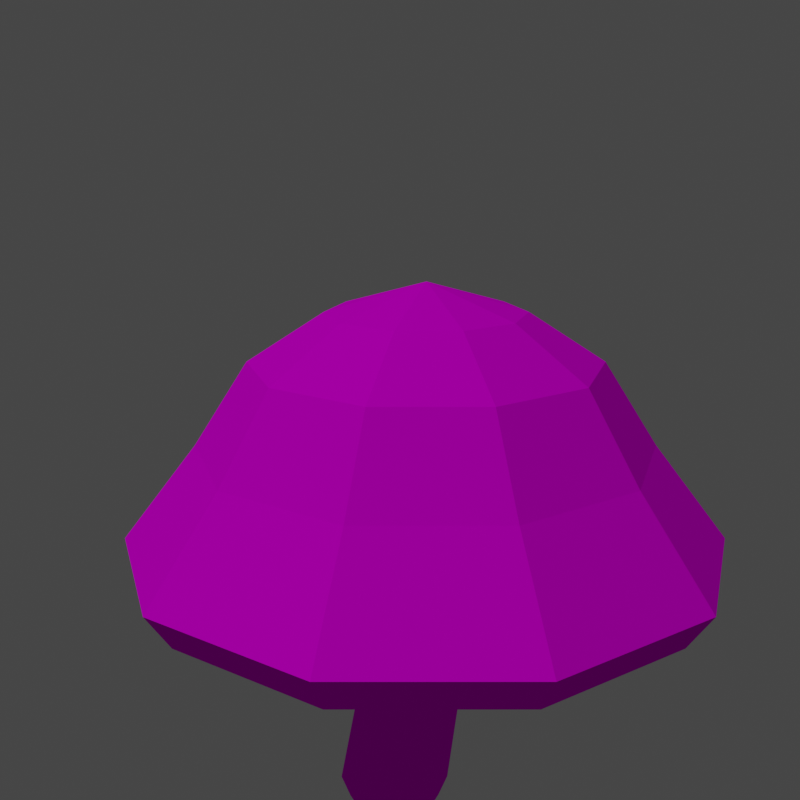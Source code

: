 # Source: quaternius_OGConvert.blend  (saved by Blender 2.92.15; exported with 4.5.12 LTS)
import bpy
from mathutils import Matrix  # noqa: F401  (used for matrix-valued properties, if any)

bpy.ops.wm.read_factory_settings(use_empty=True)
scene = bpy.context.scene
scene.name = 'Scene'

# ---- collections
col_collection = bpy.data.collections.new('Collection'); scene.collection.children.link(col_collection)

# ---- images (referenced by path relative to the original .blend; pixels are not part of the script)
import os
ASSET_DIR = os.environ.get("B2B_ASSET_DIR", "")  # directory of the original .blend (textures are referenced by path, not embedded)
HERE = os.path.dirname(os.path.abspath(__file__))  # packed textures are extracted next to this script under _unpacked/

def load_image(name, relpath, width, height, colorspace="sRGB"):
    """Load a texture the original file referenced (path relative to the .blend, or extracted next to this script)."""
    p = next((c for c in (os.path.join(HERE, relpath), os.path.join(ASSET_DIR, relpath)) if relpath and os.path.exists(c)), "")
    if p:
        img = bpy.data.images.load(p, check_existing=True)
        img.name = name
    else:  # same state as the original file: an image datablock whose file is absent (Cycles renders it pink)
        img = bpy.data.images.new(name, width, height)
        img.source = "FILE"
        img.filepath = "//" + (relpath or name)
    img.colorspace_settings.name = colorspace
    return img
img_mushroom_png_001 = load_image('Mushroom.png.001', 'Mushroom.png', 1024, 1024, 'sRGB')
img_bake = load_image('bake', 'Mushroom.png', 1024, 1024, 'sRGB')

# ---- materials (node trees are filled in below, after node groups)
mat_mushroom = bpy.data.materials.new('Mushroom')
mat_mushroom.alpha_threshold = 0.0
mat_mushroom.roughness = 0.5

# ---- material node trees
mat_mushroom.use_nodes = True; mat_mushroom.node_tree.nodes.clear()
_N = mat_mushroom.node_tree.nodes; _L = mat_mushroom.node_tree.links
n0 = _N.new('ShaderNodeOutputMaterial'); n0.name = 'Material Output'; n0.location = (300, 300)
n1 = _N.new('ShaderNodeBsdfDiffuse'); n1.name = 'Diffuse BSDF'; n1.location = (10, 300)
n2 = _N.new('ShaderNodeTexImage'); n2.name = 'Image Texture'; n2.location = (-180, 300)
n2.width = 140
n2.image = img_mushroom_png_001
n2.interpolation = 'Closest'
n3 = _N.new('ShaderNodeTexImage'); n3.name = 'Image Texture.001'; n3.location = (0, 0)
n3.image = img_bake
n3.interpolation = 'Closest'
_L.new(n1.outputs[0], n0.inputs[0])
_L.new(n2.outputs[0], n1.inputs[0])
n0.is_active_output = True

# ---- world
world_world = bpy.data.worlds.new('World'); scene.world = world_world
world_world.use_nodes = True; world_world.node_tree.nodes.clear()
_N = world_world.node_tree.nodes; _L = world_world.node_tree.links
n0 = _N.new('ShaderNodeOutputWorld'); n0.name = 'World Output'; n0.location = (300, 300)
n1 = _N.new('ShaderNodeBackground'); n1.name = 'Background'; n1.location = (10, 300)
n1.inputs[0].default_value = (0.05088, 0.05088, 0.05088, 1.0)
_L.new(n1.outputs[0], n0.inputs[0])
n0.is_active_output = True
world_world.color = (0.05088, 0.05088, 0.05088)
world_world.use_sun_shadow = False
world_world.sun_shadow_jitter_overblur = 0.0

# ---- cameras
cam_camera = bpy.data.cameras.new('Camera')

# ---- lights
light_sun = bpy.data.lights.new('Sun', 'SUN')
light_sun.transmission_factor = 0.0
light_sun.energy = 1.0
light_sun.shadow_soft_size = 0.125

# ---- meshes
me_cylinder = bpy.data.meshes.new('Cylinder')
me_cylinder.from_pydata([(0.0, 0.4601, 0.4525), (-1.354e-09, 0.5055, 0.5208), (0.2976, 0.3634, 0.4525), (0.3243, 0.4001, 0.5208), (0.4816, 0.1102, 0.4525), (0.5248, 0.1243, 0.5208), (0.4816, -0.2027, 0.4525), (0.5248, -0.2168, 0.5208), (0.2976, -0.4559, 0.4525), (0.3243, -0.4927, 0.5208), (-4.427e-08, -0.5526, 0.4525), (-4.959e-08, -0.598, 0.5208), (-0.2976, -0.4559, 0.4525), (-0.3243, -0.4927, 0.5208), (-0.4816, -0.2027, 0.4525), (-0.5248, -0.2168, 0.5208), (-0.4816, 0.1102, 0.4525), (-0.5248, 0.1243, 0.5208), (-0.2976, 0.3634, 0.4525), (-0.3243, 0.4001, 0.5208), (0.2435, 0.289, 0.7), (-6.095e-10, 0.3681, 0.7), (0.3941, 0.08178, 0.7), (0.3941, -0.1743, 0.7), (0.2435, -0.3815, 0.7), (-3.683e-08, -0.4606, 0.7), (-0.2435, -0.3815, 0.7), (-0.3941, -0.1743, 0.7), (-0.3941, 0.08178, 0.7), (-0.2435, 0.289, 0.7), (0.1861, 0.2099, 0.8536), (-1.613e-09, 0.2703, 0.8536), (0.3011, 0.05157, 0.8536), (0.3011, -0.1441, 0.8536), (0.1861, -0.3024, 0.8536), (-2.929e-08, -0.3628, 0.8536), (-0.1861, -0.3024, 0.8536), (-0.3011, -0.1441, 0.8536), (-0.3011, 0.05157, 0.8536), (-0.1861, 0.2099, 0.8536), (0.1051, 0.09835, 0.9427), (-2.018e-09, 0.1325, 0.9427), (0.17, 0.008976, 0.9427), (0.17, -0.1015, 0.9427), (0.1051, -0.1909, 0.9427), (-1.764e-08, -0.225, 0.9427), (-0.1051, -0.1909, 0.9427), (-0.17, -0.1015, 0.9427), (-0.17, 0.008976, 0.9427), (-0.1051, 0.09835, 0.9427), (8.299e-09, -0.04626, 0.996), (1.002e-08, 0.2989, 0.5108), (0.2029, 0.233, 0.5108), (0.3283, 0.06041, 0.5108), (0.3283, -0.1529, 0.5108), (0.2029, -0.3255, 0.5108), (-2.016e-08, -0.3914, 0.5108), (-0.2029, -0.3255, 0.5108), (-0.3283, -0.1529, 0.5108), (-0.3283, 0.06041, 0.5108), (-0.2029, 0.233, 0.5108), (8.045e-09, 0.175, 0.5497), (0.13, 0.1327, 0.5497), (0.2104, 0.02211, 0.5497), (0.2104, -0.1146, 0.5497), (0.13, -0.2252, 0.5497), (-1.13e-08, -0.2675, 0.5497), (-0.13, -0.2252, 0.5497), (-0.2104, -0.1146, 0.5497), (-0.2104, 0.02211, 0.5497), (-0.13, 0.1327, 0.5497), (5.983e-09, 0.04531, 0.5713), (0.05382, 0.02783, 0.5713), (0.08709, -0.01796, 0.5713), (0.08709, -0.07455, 0.5713), (0.05382, -0.1203, 0.5713), (-2.022e-09, -0.1378, 0.5713), (-0.05382, -0.1203, 0.5713), (-0.08709, -0.07455, 0.5713), (-0.08709, -0.01796, 0.5713), (-0.05382, 0.02783, 0.5713), (5.983e-09, 0.04214, 0.4085), (0.05382, 0.02525, 0.4039), (0.08709, -0.01894, 0.3919), (0.08709, -0.07357, 0.3772), (0.05382, -0.1178, 0.3652), (-2.022e-09, -0.1346, 0.3606), (-0.05382, -0.1178, 0.3652), (-0.08709, -0.07357, 0.3772), (-0.08709, -0.01894, 0.3919), (-0.05382, 0.02525, 0.4039), (9.14e-09, 0.1138, 0.02175), (0.06071, 0.09403, 0.02181), (0.09823, 0.04239, 0.02199), (0.09823, -0.02144, 0.0222), (0.06071, -0.07308, 0.02238), (1.11e-10, -0.09281, 0.02245), (-0.06071, -0.07308, 0.02238), (-0.09823, -0.02144, 0.0222), (-0.09823, 0.04239, 0.02199), (-0.06071, 0.09403, 0.02181), (8.971e-09, 0.09282, -0.01716), (0.04848, 0.07707, -0.0171), (0.07844, 0.03583, -0.01696), (0.07844, -0.01515, -0.01679), (0.04848, -0.05639, -0.01665), (1.76e-09, -0.07214, -0.0166), (-0.04848, -0.05639, -0.01665), (-0.07844, -0.01515, -0.01679), (-0.07844, 0.03583, -0.01696), (-0.04848, 0.07707, -0.0171)], [], [(1, 2, 0), (2, 5, 4), (4, 7, 6), (7, 8, 6), (8, 11, 10), (11, 12, 10), (13, 14, 12), (15, 16, 14), (19, 28, 29), (19, 0, 18), (17, 18, 16), (16, 58, 14), (23, 34, 24), (15, 28, 17), (15, 26, 27), (11, 26, 13), (9, 25, 11), (7, 24, 9), (3, 21, 20), (5, 23, 7), (5, 20, 22), (19, 21, 1), (30, 41, 40), (21, 30, 20), (27, 38, 28), (24, 35, 25), (20, 32, 22), (29, 38, 39), (25, 36, 26), (22, 33, 23), (29, 31, 21), (26, 37, 27), (37, 48, 38), (34, 45, 35), (32, 40, 42), (38, 49, 39), (35, 46, 36), (32, 43, 33), (39, 41, 31), (37, 46, 47), (33, 44, 34), (56, 65, 55), (12, 58, 57), (10, 57, 56), (10, 55, 8), (8, 54, 6), (2, 51, 0), (6, 53, 4), (4, 52, 2), (0, 60, 18), (16, 60, 59), (64, 73, 63), (53, 62, 52), (60, 69, 59), (56, 67, 66), (54, 63, 53), (51, 70, 60), (58, 67, 57), (54, 65, 64), (51, 62, 61), (58, 69, 68), (72, 81, 71), (70, 71, 80), (68, 77, 67), (64, 75, 74), (62, 71, 61), (68, 79, 78), (66, 75, 65), (63, 72, 62), (69, 80, 79), (66, 77, 76), (85, 96, 95), (78, 89, 88), (76, 85, 75), (73, 82, 72), (79, 90, 89), (76, 87, 86), (74, 83, 73), (80, 81, 90), (77, 88, 87), (75, 84, 74), (97, 108, 107), (82, 93, 92), (90, 99, 89), (87, 96, 86), (83, 94, 93), (81, 100, 90), (88, 97, 87), (84, 95, 94), (81, 92, 91), (89, 98, 88), (48, 47, 50), (45, 44, 50), (42, 40, 50), (49, 48, 50), (46, 45, 50), (43, 42, 50), (41, 49, 50), (47, 46, 50), (44, 43, 50), (40, 41, 50), (109, 110, 104), (95, 104, 94), (92, 101, 91), (99, 108, 98), (95, 106, 105), (93, 102, 92), (100, 109, 99), (97, 106, 96), (94, 103, 93), (91, 110, 100), (1, 3, 2), (2, 3, 5), (4, 5, 7), (7, 9, 8), (8, 9, 11), (11, 13, 12), (13, 15, 14), (15, 17, 16), (19, 17, 28), (19, 1, 0), (17, 19, 18), (16, 59, 58), (23, 33, 34), (15, 27, 28), (15, 13, 26), (11, 25, 26), (9, 24, 25), (7, 23, 24), (3, 1, 21), (5, 22, 23), (5, 3, 20), (19, 29, 21), (30, 31, 41), (21, 31, 30), (27, 37, 38), (24, 34, 35), (20, 30, 32), (29, 28, 38), (25, 35, 36), (22, 32, 33), (29, 39, 31), (26, 36, 37), (37, 47, 48), (34, 44, 45), (32, 30, 40), (38, 48, 49), (35, 45, 46), (32, 42, 43), (39, 49, 41), (37, 36, 46), (33, 43, 44), (56, 66, 65), (12, 14, 58), (10, 12, 57), (10, 56, 55), (8, 55, 54), (2, 52, 51), (6, 54, 53), (4, 53, 52), (0, 51, 60), (16, 18, 60), (64, 74, 73), (53, 63, 62), (60, 70, 69), (56, 57, 67), (54, 64, 63), (51, 61, 70), (58, 68, 67), (54, 55, 65), (51, 52, 62), (58, 59, 69), (72, 82, 81), (70, 61, 71), (68, 78, 77), (64, 65, 75), (62, 72, 71), (68, 69, 79), (66, 76, 75), (63, 73, 72), (69, 70, 80), (66, 67, 77), (85, 86, 96), (78, 79, 89), (76, 86, 85), (73, 83, 82), (79, 80, 90), (76, 77, 87), (74, 84, 83), (80, 71, 81), (77, 78, 88), (75, 85, 84), (97, 98, 108), (82, 83, 93), (90, 100, 99), (87, 97, 96), (83, 84, 94), (81, 91, 100), (88, 98, 97), (84, 85, 95), (81, 82, 92), (89, 99, 98), (110, 101, 102), (102, 103, 110), (103, 104, 110), (104, 105, 108), (105, 106, 108), (106, 107, 108), (108, 109, 104), (95, 105, 104), (92, 102, 101), (99, 109, 108), (95, 96, 106), (93, 103, 102), (100, 110, 109), (97, 107, 106), (94, 104, 103), (91, 101, 110)])
_uv = me_cylinder.uv_layers.new(name='UVMap')
_uv.uv.foreach_set('vector', [0.4704, 0.1375, 0.4172, 0.01571, 0.4534, 0.01571, 0.4172, 0.01571, 0.3276, 0.1375, 0.3224, 0.01571, 0.3224, 0.01571, 0.1999, 0.1375, 0.2052, 0.01571, 0.1999, 0.1375, 0.1103, 0.01571, 0.2052, 0.01571, 0.1103, 0.01571, 0.0571, 0.1375, 0.07412, 0.01571, 0.0571, 0.1375, 0.1103, 0.01571, 0.07412, 0.01571, 0.09657, 0.1375, 0.2052, 0.01571, 0.1103, 0.01571, 0.1999, 0.1375, 0.3224, 0.01571, 0.2052, 0.01571, 0.431, 0.1375, 0.3117, 0.4568, 0.3893, 0.4568, 0.431, 0.1375, 0.4534, 0.01571, 0.4172, 0.01571, 0.3276, 0.1375, 0.4172, 0.01571, 0.3224, 0.01571, 0.3224, 0.01571, 0.2238, 0.1197, 0.2052, 0.01571, 0.2158, 0.4568, 0.1678, 0.7306, 0.1382, 0.4568, 0.1999, 0.1375, 0.3117, 0.4568, 0.3276, 0.1375, 0.1999, 0.1375, 0.1382, 0.4568, 0.2158, 0.4568, 0.0571, 0.1375, 0.1382, 0.4568, 0.09657, 0.1375, 0.09657, 0.1375, 0.1086, 0.4568, 0.0571, 0.1375, 0.1999, 0.1375, 0.1382, 0.4568, 0.09657, 0.1375, 0.431, 0.1375, 0.419, 0.4568, 0.3893, 0.4568, 0.3276, 0.1375, 0.2158, 0.4568, 0.1999, 0.1375, 0.3276, 0.1375, 0.3893, 0.4568, 0.3117, 0.4568, 0.431, 0.1375, 0.419, 0.4568, 0.4704, 0.1375, 0.3597, 0.7306, 0.3307, 0.8894, 0.3179, 0.8894, 0.419, 0.4568, 0.3597, 0.7306, 0.3893, 0.4568, 0.2158, 0.4568, 0.3004, 0.7306, 0.3117, 0.4568, 0.1382, 0.4568, 0.1452, 0.7306, 0.1086, 0.4568, 0.3893, 0.4568, 0.3004, 0.7306, 0.3117, 0.4568, 0.3893, 0.4568, 0.3004, 0.7306, 0.3597, 0.7306, 0.1086, 0.4568, 0.1678, 0.7306, 0.1382, 0.4568, 0.3117, 0.4568, 0.2271, 0.7306, 0.2158, 0.4568, 0.3893, 0.4568, 0.3823, 0.7306, 0.419, 0.4568, 0.1382, 0.4568, 0.2271, 0.7306, 0.2158, 0.4568, 0.2271, 0.7306, 0.2845, 0.8894, 0.3004, 0.7306, 0.1678, 0.7306, 0.1968, 0.8894, 0.1452, 0.7306, 0.3004, 0.7306, 0.3179, 0.8894, 0.2845, 0.8894, 0.3004, 0.7306, 0.3179, 0.8894, 0.3597, 0.7306, 0.1452, 0.7306, 0.2096, 0.8894, 0.1678, 0.7306, 0.3004, 0.7306, 0.2431, 0.8894, 0.2271, 0.7306, 0.3597, 0.7306, 0.3307, 0.8894, 0.3823, 0.7306, 0.2271, 0.7306, 0.2096, 0.8894, 0.2431, 0.8894, 0.2271, 0.7306, 0.2096, 0.8894, 0.1678, 0.7306, 0.1345, 0.1197, 0.1967, 0.1891, 0.1592, 0.1197, 0.1103, 0.01571, 0.2238, 0.1197, 0.1592, 0.1197, 0.07412, 0.01571, 0.1592, 0.1197, 0.1345, 0.1197, 0.07412, 0.01571, 0.1592, 0.1197, 0.1103, 0.01571, 0.1103, 0.01571, 0.2238, 0.1197, 0.2052, 0.01571, 0.4172, 0.01571, 0.3931, 0.1197, 0.4534, 0.01571, 0.2052, 0.01571, 0.3037, 0.1197, 0.3224, 0.01571, 0.3224, 0.01571, 0.3684, 0.1197, 0.4172, 0.01571, 0.4534, 0.01571, 0.3684, 0.1197, 0.4172, 0.01571, 0.3224, 0.01571, 0.3684, 0.1197, 0.3037, 0.1197, 0.2382, 0.1891, 0.2744, 0.2275, 0.2894, 0.1891, 0.3037, 0.1197, 0.3308, 0.1891, 0.3684, 0.1197, 0.3684, 0.1197, 0.2894, 0.1891, 0.3037, 0.1197, 0.1345, 0.1197, 0.1967, 0.1891, 0.1809, 0.1891, 0.2238, 0.1197, 0.2894, 0.1891, 0.3037, 0.1197, 0.3931, 0.1197, 0.3308, 0.1891, 0.3684, 0.1197, 0.2238, 0.1197, 0.1967, 0.1891, 0.1592, 0.1197, 0.2238, 0.1197, 0.1967, 0.1891, 0.2382, 0.1891, 0.3931, 0.1197, 0.3308, 0.1891, 0.3466, 0.1891, 0.2238, 0.1197, 0.2894, 0.1891, 0.2382, 0.1891, 0.824, 0.9791, 0.8449, 0.714, 0.8496, 0.9791, 0.3308, 0.1891, 0.2981, 0.2275, 0.2915, 0.2275, 0.2382, 0.1891, 0.236, 0.2275, 0.1967, 0.1891, 0.2382, 0.1891, 0.236, 0.2275, 0.2532, 0.2275, 0.3308, 0.1891, 0.2981, 0.2275, 0.3466, 0.1891, 0.2382, 0.1891, 0.2744, 0.2275, 0.2532, 0.2275, 0.1809, 0.1891, 0.236, 0.2275, 0.1967, 0.1891, 0.2894, 0.1891, 0.2915, 0.2275, 0.3308, 0.1891, 0.2894, 0.1891, 0.2915, 0.2275, 0.2744, 0.2275, 0.1809, 0.1891, 0.236, 0.2275, 0.2295, 0.2275, 0.6112, 0.6435, 0.6477, 0.0854, 0.6766, 0.08529, 0.6744, 0.9791, 0.7557, 0.687, 0.6758, 0.663, 0.5819, 0.9791, 0.6112, 0.6435, 0.6075, 0.9791, 0.7571, 0.9791, 0.8203, 0.7065, 0.824, 0.9791, 0.7571, 0.9791, 0.8203, 0.7065, 0.7557, 0.687, 0.5819, 0.9791, 0.6112, 0.6435, 0.5866, 0.6361, 0.6744, 0.9791, 0.7557, 0.687, 0.7571, 0.9791, 0.824, 0.9791, 0.8449, 0.714, 0.8203, 0.7065, 0.6075, 0.9791, 0.6758, 0.663, 0.6112, 0.6435, 0.6075, 0.9791, 0.6758, 0.663, 0.6744, 0.9791, 0.6766, 0.08529, 0.7612, 0.02151, 0.701, 0.02174, 0.8203, 0.7065, 0.8453, 0.08466, 0.9208, 0.08437, 0.8203, 0.7065, 0.8453, 0.08466, 0.7557, 0.687, 0.6112, 0.6435, 0.6477, 0.0854, 0.5866, 0.6361, 0.7557, 0.687, 0.752, 0.08501, 0.8453, 0.08466, 0.8449, 0.714, 0.9208, 0.08437, 0.8203, 0.7065, 0.6758, 0.663, 0.6766, 0.08529, 0.6112, 0.6435, 0.6758, 0.663, 0.6766, 0.08529, 0.752, 0.08501, 0.8449, 0.714, 0.9208, 0.08437, 0.9496, 0.08426, 0.7557, 0.687, 0.752, 0.08501, 0.6758, 0.663, 0.2845, 0.8894, 0.2431, 0.8894, 0.2638, 0.9843, 0.1968, 0.8894, 0.2096, 0.8894, 0.2638, 0.9843, 0.2845, 0.8894, 0.3179, 0.8894, 0.2638, 0.9843, 0.3179, 0.8894, 0.2845, 0.8894, 0.2638, 0.9843, 0.2096, 0.8894, 0.1968, 0.8894, 0.2638, 0.9843, 0.2431, 0.8894, 0.2845, 0.8894, 0.2638, 0.9843, 0.3307, 0.8894, 0.3179, 0.8894, 0.2638, 0.9843, 0.2431, 0.8894, 0.2096, 0.8894, 0.2638, 0.9843, 0.2096, 0.8894, 0.2431, 0.8894, 0.2638, 0.9843, 0.3179, 0.8894, 0.3307, 0.8894, 0.2638, 0.9843, 0.8357, 0.02123, 0.896, 0.021, 0.7612, 0.02151, 0.6766, 0.08529, 0.7612, 0.02151, 0.752, 0.08501, 0.9208, 0.08437, 0.919, 0.02092, 0.9496, 0.08426, 0.8453, 0.08466, 0.7612, 0.02151, 0.752, 0.08501, 0.6766, 0.08529, 0.6779, 0.02182, 0.701, 0.02174, 0.8453, 0.08466, 0.896, 0.021, 0.9208, 0.08437, 0.9208, 0.08437, 0.8357, 0.02123, 0.8453, 0.08466, 0.6766, 0.08529, 0.6779, 0.02182, 0.6477, 0.0854, 0.752, 0.08501, 0.8357, 0.02123, 0.8453, 0.08466, 0.9496, 0.08426, 0.896, 0.021, 0.9208, 0.08437, 0.4704, 0.1375, 0.431, 0.1375, 0.4172, 0.01571, 0.4172, 0.01571, 0.431, 0.1375, 0.3276, 0.1375, 0.3224, 0.01571, 0.3276, 0.1375, 0.1999, 0.1375, 0.1999, 0.1375, 0.09657, 0.1375, 0.1103, 0.01571, 0.1103, 0.01571, 0.09657, 0.1375, 0.0571, 0.1375, 0.0571, 0.1375, 0.09657, 0.1375, 0.1103, 0.01571, 0.09657, 0.1375, 0.1999, 0.1375, 0.2052, 0.01571, 0.1999, 0.1375, 0.3276, 0.1375, 0.3224, 0.01571, 0.431, 0.1375, 0.3276, 0.1375, 0.3117, 0.4568, 0.431, 0.1375, 0.4704, 0.1375, 0.4534, 0.01571, 0.3276, 0.1375, 0.431, 0.1375, 0.4172, 0.01571, 0.3224, 0.01571, 0.3037, 0.1197, 0.2238, 0.1197, 0.2158, 0.4568, 0.2271, 0.7306, 0.1678, 0.7306, 0.1999, 0.1375, 0.2158, 0.4568, 0.3117, 0.4568, 0.1999, 0.1375, 0.09657, 0.1375, 0.1382, 0.4568, 0.0571, 0.1375, 0.1086, 0.4568, 0.1382, 0.4568, 0.09657, 0.1375, 0.1382, 0.4568, 0.1086, 0.4568, 0.1999, 0.1375, 0.2158, 0.4568, 0.1382, 0.4568, 0.431, 0.1375, 0.4704, 0.1375, 0.419, 0.4568, 0.3276, 0.1375, 0.3117, 0.4568, 0.2158, 0.4568, 0.3276, 0.1375, 0.431, 0.1375, 0.3893, 0.4568, 0.431, 0.1375, 0.3893, 0.4568, 0.419, 0.4568, 0.3597, 0.7306, 0.3823, 0.7306, 0.3307, 0.8894, 0.419, 0.4568, 0.3823, 0.7306, 0.3597, 0.7306, 0.2158, 0.4568, 0.2271, 0.7306, 0.3004, 0.7306, 0.1382, 0.4568, 0.1678, 0.7306, 0.1452, 0.7306, 0.3893, 0.4568, 0.3597, 0.7306, 0.3004, 0.7306, 0.3893, 0.4568, 0.3117, 0.4568, 0.3004, 0.7306, 0.1086, 0.4568, 0.1452, 0.7306, 0.1678, 0.7306, 0.3117, 0.4568, 0.3004, 0.7306, 0.2271, 0.7306, 0.3893, 0.4568, 0.3597, 0.7306, 0.3823, 0.7306, 0.1382, 0.4568, 0.1678, 0.7306, 0.2271, 0.7306, 0.2271, 0.7306, 0.2431, 0.8894, 0.2845, 0.8894, 0.1678, 0.7306, 0.2096, 0.8894, 0.1968, 0.8894, 0.3004, 0.7306, 0.3597, 0.7306, 0.3179, 0.8894, 0.3004, 0.7306, 0.2845, 0.8894, 0.3179, 0.8894, 0.1452, 0.7306, 0.1968, 0.8894, 0.2096, 0.8894, 0.3004, 0.7306, 0.2845, 0.8894, 0.2431, 0.8894, 0.3597, 0.7306, 0.3179, 0.8894, 0.3307, 0.8894, 0.2271, 0.7306, 0.1678, 0.7306, 0.2096, 0.8894, 0.2271, 0.7306, 0.2431, 0.8894, 0.2096, 0.8894, 0.1345, 0.1197, 0.1809, 0.1891, 0.1967, 0.1891, 0.1103, 0.01571, 0.2052, 0.01571, 0.2238, 0.1197, 0.07412, 0.01571, 0.1103, 0.01571, 0.1592, 0.1197, 0.07412, 0.01571, 0.1345, 0.1197, 0.1592, 0.1197, 0.1103, 0.01571, 0.1592, 0.1197, 0.2238, 0.1197, 0.4172, 0.01571, 0.3684, 0.1197, 0.3931, 0.1197, 0.2052, 0.01571, 0.2238, 0.1197, 0.3037, 0.1197, 0.3224, 0.01571, 0.3037, 0.1197, 0.3684, 0.1197, 0.4534, 0.01571, 0.3931, 0.1197, 0.3684, 0.1197, 0.3224, 0.01571, 0.4172, 0.01571, 0.3684, 0.1197, 0.2382, 0.1891, 0.2532, 0.2275, 0.2744, 0.2275, 0.3037, 0.1197, 0.2894, 0.1891, 0.3308, 0.1891, 0.3684, 0.1197, 0.3308, 0.1891, 0.2894, 0.1891, 0.1345, 0.1197, 0.1592, 0.1197, 0.1967, 0.1891, 0.2238, 0.1197, 0.2382, 0.1891, 0.2894, 0.1891, 0.3931, 0.1197, 0.3466, 0.1891, 0.3308, 0.1891, 0.2238, 0.1197, 0.2382, 0.1891, 0.1967, 0.1891, 0.2238, 0.1197, 0.1592, 0.1197, 0.1967, 0.1891, 0.3931, 0.1197, 0.3684, 0.1197, 0.3308, 0.1891, 0.2238, 0.1197, 0.3037, 0.1197, 0.2894, 0.1891, 0.824, 0.9791, 0.8203, 0.7065, 0.8449, 0.714, 0.3308, 0.1891, 0.3466, 0.1891, 0.2981, 0.2275, 0.2382, 0.1891, 0.2532, 0.2275, 0.236, 0.2275, 0.2382, 0.1891, 0.1967, 0.1891, 0.236, 0.2275, 0.3308, 0.1891, 0.2915, 0.2275, 0.2981, 0.2275, 0.2382, 0.1891, 0.2894, 0.1891, 0.2744, 0.2275, 0.1809, 0.1891, 0.2295, 0.2275, 0.236, 0.2275, 0.2894, 0.1891, 0.2744, 0.2275, 0.2915, 0.2275, 0.2894, 0.1891, 0.3308, 0.1891, 0.2915, 0.2275, 0.1809, 0.1891, 0.1967, 0.1891, 0.236, 0.2275, 0.6112, 0.6435, 0.5866, 0.6361, 0.6477, 0.0854, 0.6744, 0.9791, 0.7571, 0.9791, 0.7557, 0.687, 0.5819, 0.9791, 0.5866, 0.6361, 0.6112, 0.6435, 0.7571, 0.9791, 0.7557, 0.687, 0.8203, 0.7065, 0.7571, 0.9791, 0.824, 0.9791, 0.8203, 0.7065, 0.5819, 0.9791, 0.6075, 0.9791, 0.6112, 0.6435, 0.6744, 0.9791, 0.6758, 0.663, 0.7557, 0.687, 0.824, 0.9791, 0.8496, 0.9791, 0.8449, 0.714, 0.6075, 0.9791, 0.6744, 0.9791, 0.6758, 0.663, 0.6075, 0.9791, 0.6112, 0.6435, 0.6758, 0.663, 0.6766, 0.08529, 0.752, 0.08501, 0.7612, 0.02151, 0.8203, 0.7065, 0.7557, 0.687, 0.8453, 0.08466, 0.8203, 0.7065, 0.9208, 0.08437, 0.8453, 0.08466, 0.6112, 0.6435, 0.6766, 0.08529, 0.6477, 0.0854, 0.7557, 0.687, 0.6758, 0.663, 0.752, 0.08501, 0.8449, 0.714, 0.9496, 0.08426, 0.9208, 0.08437, 0.6758, 0.663, 0.752, 0.08501, 0.6766, 0.08529, 0.6758, 0.663, 0.6112, 0.6435, 0.6766, 0.08529, 0.8449, 0.714, 0.8203, 0.7065, 0.9208, 0.08437, 0.7557, 0.687, 0.8453, 0.08466, 0.752, 0.08501, 0.896, 0.021, 0.919, 0.02092, 0.896, 0.021, 0.896, 0.021, 0.8357, 0.02123, 0.896, 0.021, 0.8357, 0.02123, 0.7612, 0.02151, 0.896, 0.021, 0.7612, 0.02151, 0.701, 0.02174, 0.7612, 0.02151, 0.701, 0.02174, 0.6779, 0.02182, 0.7612, 0.02151, 0.6779, 0.02182, 0.701, 0.02174, 0.7612, 0.02151, 0.7612, 0.02151, 0.8357, 0.02123, 0.7612, 0.02151, 0.6766, 0.08529, 0.701, 0.02174, 0.7612, 0.02151, 0.9208, 0.08437, 0.896, 0.021, 0.919, 0.02092, 0.8453, 0.08466, 0.8357, 0.02123, 0.7612, 0.02151, 0.6766, 0.08529, 0.6477, 0.0854, 0.6779, 0.02182, 0.8453, 0.08466, 0.8357, 0.02123, 0.896, 0.021, 0.9208, 0.08437, 0.896, 0.021, 0.8357, 0.02123, 0.6766, 0.08529, 0.701, 0.02174, 0.6779, 0.02182, 0.752, 0.08501, 0.7612, 0.02151, 0.8357, 0.02123, 0.9496, 0.08426, 0.919, 0.02092, 0.896, 0.021])
_uv.active_render = True
_uv = me_cylinder.uv_layers.new(name='BakedUV')
_uv.uv.foreach_set('vector', [0.8041, 0.3021, 0.8693, 0.1459, 0.8453, 0.3013, 0.8693, 0.1459, 0.8986, 0.002951, 0.932, 0.02679, 0.4056, 0.9275, 0.3265, 0.8074, 0.3668, 0.8004, 0.3265, 0.8074, 0.3668, 0.643, 0.3668, 0.8004, 0.3668, 0.643, 0.3687, 0.4971, 0.4056, 0.5156, 0.6129, 0.9563, 0.611, 0.8104, 0.6498, 0.9378, 0.5707, 0.8174, 0.611, 0.6531, 0.611, 0.8104, 0.5707, 0.646, 0.6498, 0.526, 0.611, 0.6531, 0.4219, 0.2535, 0.5875, 0.1673, 0.531, 0.283, 0.8302, 0.4466, 0.8453, 0.3013, 0.8693, 0.4339, 0.8986, 0.5108, 0.8693, 0.4339, 0.932, 0.4928, 0.4204, 0.7922, 0.5058, 0.8537, 0.4592, 0.9193, 0.109, 0.2503, 0.2397, 0.2951, 0.1853, 0.354, 0.6172, 0.003737, 0.5875, 0.1673, 0.497, 0.09945, 0.6172, 0.003737, 0.7674, 0.09488, 0.6778, 0.09547, 0.2689, 0.4912, 0.4094, 0.3679, 0.4145, 0.4499, 0.1161, 0.4314, 0.3, 0.3989, 0.2689, 0.4912, 0.01452, 0.2933, 0.1853, 0.354, 0.1161, 0.4314, 0.4933, 0.5016, 0.53, 0.3984, 0.5847, 0.4693, 0.002951, 0.1297, 0.109, 0.2503, 0.01452, 0.2933, 0.002951, 0.1297, 0.1625, 0.03229, 0.1003, 0.1274, 0.4219, 0.2535, 0.53, 0.3984, 0.4204, 0.4071, 0.6587, 0.4507, 0.6958, 0.3727, 0.7194, 0.4033, 0.53, 0.3984, 0.6587, 0.4507, 0.5847, 0.4693, 0.6778, 0.09547, 0.6608, 0.22, 0.5875, 0.1673, 0.1853, 0.354, 0.3274, 0.3294, 0.3, 0.3989, 0.1625, 0.03229, 0.1748, 0.122, 0.1003, 0.1274, 0.531, 0.283, 0.6608, 0.22, 0.6177, 0.3084, 0.3, 0.3989, 0.411, 0.3057, 0.4094, 0.3679, 0.1003, 0.1274, 0.1815, 0.2159, 0.109, 0.2503, 0.531, 0.283, 0.6169, 0.3965, 0.53, 0.3984, 0.6557, 0.8011, 0.7062, 0.9145, 0.6557, 0.9298, 0.7298, 0.1651, 0.7206, 0.273, 0.6608, 0.22, 0.2397, 0.2951, 0.3405, 0.2502, 0.3274, 0.3294, 0.1748, 0.122, 0.2812, 0.09203, 0.2544, 0.1331, 0.6608, 0.22, 0.6963, 0.3229, 0.6177, 0.3084, 0.3274, 0.3294, 0.3877, 0.2368, 0.411, 0.3057, 0.1748, 0.122, 0.2581, 0.1861, 0.1815, 0.2159, 0.6177, 0.3084, 0.6958, 0.3727, 0.6169, 0.3965, 0.7298, 0.1651, 0.7982, 0.2418, 0.7596, 0.242, 0.1815, 0.2159, 0.291, 0.2308, 0.2397, 0.2951, 0.108, 0.6982, 0.04349, 0.6618, 0.07808, 0.6114, 0.1703, 0.8305, 0.07808, 0.8921, 0.108, 0.8054, 0.1703, 0.6732, 0.108, 0.8054, 0.108, 0.6982, 0.1703, 0.6732, 0.07808, 0.6114, 0.1265, 0.5458, 0.1265, 0.5458, 0.02971, 0.5782, 0.05554, 0.4971, 0.1762, 0.7816, 0.2616, 0.8435, 0.215, 0.909, 0.215, 0.4971, 0.2352, 0.6494, 0.1762, 0.6242, 0.1762, 0.6242, 0.2352, 0.7566, 0.1762, 0.7816, 0.4592, 0.5075, 0.4794, 0.6598, 0.4204, 0.6349, 0.4204, 0.7922, 0.4794, 0.6598, 0.4794, 0.7671, 0.2947, 0.6132, 0.3136, 0.689, 0.2778, 0.6687, 0.2352, 0.6494, 0.2778, 0.7375, 0.2352, 0.7566, 0.4794, 0.6598, 0.522, 0.7477, 0.4794, 0.7671, 0.108, 0.6982, 0.06265, 0.7861, 0.06265, 0.7174, 0.2616, 0.5627, 0.2778, 0.6687, 0.2352, 0.6494, 0.5058, 0.573, 0.522, 0.679, 0.4794, 0.6598, 0.07808, 0.8921, 0.06265, 0.7861, 0.108, 0.8054, 0.02971, 0.5782, 0.04349, 0.6618, 0.01249, 0.6405, 0.2616, 0.8435, 0.2778, 0.7375, 0.2947, 0.7931, 0.5058, 0.8537, 0.522, 0.7477, 0.5389, 0.8033, 0.7241, 0.5075, 0.698, 0.581, 0.6956, 0.5082, 0.522, 0.679, 0.5648, 0.676, 0.5578, 0.699, 0.04349, 0.8417, 0.02371, 0.7659, 0.06265, 0.7861, 0.01249, 0.6405, 0.01578, 0.7145, 0.002951, 0.7057, 0.2778, 0.7375, 0.3206, 0.7405, 0.2947, 0.7931, 0.5389, 0.8033, 0.5578, 0.7275, 0.5648, 0.7505, 0.06265, 0.7174, 0.01578, 0.7145, 0.04349, 0.6618, 0.2778, 0.6687, 0.3136, 0.7174, 0.2778, 0.7375, 0.522, 0.7477, 0.5578, 0.699, 0.5578, 0.7275, 0.06265, 0.7174, 0.02371, 0.7659, 0.02371, 0.7375, 0.9534, 0.6107, 0.9771, 0.7778, 0.9504, 0.7727, 0.8268, 0.8033, 0.8137, 0.7126, 0.8358, 0.715, 0.9681, 0.5212, 0.9534, 0.6107, 0.9445, 0.5167, 0.7473, 0.5148, 0.7264, 0.5821, 0.7241, 0.5075, 0.9873, 0.2314, 0.9688, 0.1652, 0.997, 0.1642, 0.8787, 0.8018, 0.864, 0.7123, 0.8877, 0.7056, 0.9162, 0.5197, 0.9031, 0.6104, 0.8941, 0.5291, 0.6728, 0.5167, 0.698, 0.581, 0.6751, 0.5914, 0.8551, 0.8063, 0.8358, 0.715, 0.864, 0.7123, 0.9445, 0.5167, 0.9252, 0.608, 0.9162, 0.5197, 0.861, 0.5502, 0.8347, 0.5253, 0.8602, 0.528, 0.7264, 0.5821, 0.7492, 0.7435, 0.723, 0.7353, 0.9688, 0.1652, 0.997, 0.00744, 0.997, 0.1642, 0.864, 0.7123, 0.8877, 0.5452, 0.8877, 0.7056, 0.9031, 0.6104, 0.9185, 0.7763, 0.8936, 0.787, 0.9445, 0.1747, 0.9653, 0.002951, 0.9688, 0.1652, 0.8358, 0.715, 0.861, 0.5502, 0.864, 0.7123, 0.9252, 0.608, 0.9504, 0.7727, 0.9185, 0.7763, 0.698, 0.581, 0.723, 0.7353, 0.691, 0.7361, 0.8137, 0.7126, 0.8291, 0.5467, 0.8358, 0.715, 0.7206, 0.273, 0.7596, 0.242, 0.777, 0.3314, 0.3405, 0.2502, 0.291, 0.2308, 0.3451, 0.1566, 0.2544, 0.1331, 0.2812, 0.09203, 0.3451, 0.1566, 0.6963, 0.3229, 0.7206, 0.273, 0.777, 0.3314, 0.3877, 0.2368, 0.3405, 0.2502, 0.3451, 0.1566, 0.2581, 0.1861, 0.2544, 0.1331, 0.3451, 0.1566, 0.6958, 0.3727, 0.6963, 0.3229, 0.777, 0.3314, 0.4145, 0.1958, 0.3877, 0.2368, 0.3451, 0.1566, 0.291, 0.2308, 0.2581, 0.1861, 0.3451, 0.1566, 0.2812, 0.09203, 0.3284, 0.07863, 0.3451, 0.1566, 0.6666, 0.7773, 0.6742, 0.7656, 0.7495, 0.7751, 0.9504, 0.7727, 0.9241, 0.7977, 0.9185, 0.7763, 0.723, 0.7353, 0.6948, 0.758, 0.691, 0.7361, 0.8041, 0.536, 0.8347, 0.5253, 0.8291, 0.5467, 0.9504, 0.7727, 0.9709, 0.799, 0.9496, 0.7949, 0.7492, 0.7435, 0.7204, 0.7573, 0.723, 0.7353, 0.6652, 0.7457, 0.6666, 0.7773, 0.6557, 0.7603, 0.861, 0.5502, 0.8815, 0.524, 0.8877, 0.5452, 0.9185, 0.7763, 0.9042, 0.8063, 0.8936, 0.787, 0.691, 0.7361, 0.6742, 0.7656, 0.6652, 0.7457, 0.8041, 0.3021, 0.8302, 0.1327, 0.8693, 0.1459, 0.8693, 0.1459, 0.8302, 0.1327, 0.8986, 0.002951, 0.4056, 0.9275, 0.3687, 0.946, 0.3265, 0.8074, 0.3265, 0.8074, 0.3265, 0.636, 0.3668, 0.643, 0.3668, 0.643, 0.3265, 0.636, 0.3687, 0.4971, 0.6129, 0.9563, 0.5707, 0.8174, 0.611, 0.8104, 0.5707, 0.8174, 0.5707, 0.646, 0.611, 0.6531, 0.5707, 0.646, 0.6129, 0.5075, 0.6498, 0.526, 0.4219, 0.2535, 0.497, 0.09945, 0.5875, 0.1673, 0.8302, 0.4466, 0.8041, 0.3021, 0.8453, 0.3013, 0.8986, 0.5108, 0.8302, 0.4466, 0.8693, 0.4339, 0.4204, 0.7922, 0.4794, 0.7671, 0.5058, 0.8537, 0.109, 0.2503, 0.1815, 0.2159, 0.2397, 0.2951, 0.6172, 0.003737, 0.6778, 0.09547, 0.5875, 0.1673, 0.6172, 0.003737, 0.7366, 0.002951, 0.7674, 0.09488, 0.2689, 0.4912, 0.3, 0.3989, 0.4094, 0.3679, 0.1161, 0.4314, 0.1853, 0.354, 0.3, 0.3989, 0.01452, 0.2933, 0.109, 0.2503, 0.1853, 0.354, 0.4933, 0.5016, 0.4204, 0.4071, 0.53, 0.3984, 0.002951, 0.1297, 0.1003, 0.1274, 0.109, 0.2503, 0.002951, 0.1297, 0.08581, 0.002951, 0.1625, 0.03229, 0.4219, 0.2535, 0.531, 0.283, 0.53, 0.3984, 0.6587, 0.4507, 0.6169, 0.3965, 0.6958, 0.3727, 0.53, 0.3984, 0.6169, 0.3965, 0.6587, 0.4507, 0.6778, 0.09547, 0.7298, 0.1651, 0.6608, 0.22, 0.1853, 0.354, 0.2397, 0.2951, 0.3274, 0.3294, 0.1625, 0.03229, 0.2224, 0.0493, 0.1748, 0.122, 0.531, 0.283, 0.5875, 0.1673, 0.6608, 0.22, 0.3, 0.3989, 0.3274, 0.3294, 0.411, 0.3057, 0.1003, 0.1274, 0.1748, 0.122, 0.1815, 0.2159, 0.531, 0.283, 0.6177, 0.3084, 0.6169, 0.3965, 0.6557, 0.8011, 0.7062, 0.8161, 0.7062, 0.9145, 0.7298, 0.1651, 0.7596, 0.242, 0.7206, 0.273, 0.2397, 0.2951, 0.291, 0.2308, 0.3405, 0.2502, 0.1748, 0.122, 0.2224, 0.0493, 0.2812, 0.09203, 0.6608, 0.22, 0.7206, 0.273, 0.6963, 0.3229, 0.3274, 0.3294, 0.3405, 0.2502, 0.3877, 0.2368, 0.1748, 0.122, 0.2544, 0.1331, 0.2581, 0.1861, 0.6177, 0.3084, 0.6963, 0.3229, 0.6958, 0.3727, 0.7298, 0.1651, 0.7982, 0.1646, 0.7982, 0.2418, 0.1815, 0.2159, 0.2581, 0.1861, 0.291, 0.2308, 0.108, 0.6982, 0.06265, 0.7174, 0.04349, 0.6618, 0.1703, 0.8305, 0.1265, 0.9577, 0.07808, 0.8921, 0.1703, 0.6732, 0.1703, 0.8305, 0.108, 0.8054, 0.1703, 0.6732, 0.108, 0.6982, 0.07808, 0.6114, 0.1265, 0.5458, 0.07808, 0.6114, 0.02971, 0.5782, 0.1762, 0.7816, 0.2352, 0.7566, 0.2616, 0.8435, 0.215, 0.4971, 0.2616, 0.5627, 0.2352, 0.6494, 0.1762, 0.6242, 0.2352, 0.6494, 0.2352, 0.7566, 0.4592, 0.5075, 0.5058, 0.573, 0.4794, 0.6598, 0.4204, 0.7922, 0.4204, 0.6349, 0.4794, 0.6598, 0.2947, 0.6132, 0.3206, 0.666, 0.3136, 0.689, 0.2352, 0.6494, 0.2778, 0.6687, 0.2778, 0.7375, 0.4794, 0.6598, 0.522, 0.679, 0.522, 0.7477, 0.108, 0.6982, 0.108, 0.8054, 0.06265, 0.7861, 0.2616, 0.5627, 0.2947, 0.6132, 0.2778, 0.6687, 0.5058, 0.573, 0.5389, 0.6233, 0.522, 0.679, 0.07808, 0.8921, 0.04349, 0.8417, 0.06265, 0.7861, 0.02971, 0.5782, 0.07808, 0.6114, 0.04349, 0.6618, 0.2616, 0.8435, 0.2352, 0.7566, 0.2778, 0.7375, 0.5058, 0.8537, 0.4794, 0.7671, 0.522, 0.7477, 0.7241, 0.5075, 0.7264, 0.5821, 0.698, 0.581, 0.522, 0.679, 0.5389, 0.6233, 0.5648, 0.676, 0.04349, 0.8417, 0.01578, 0.789, 0.02371, 0.7659, 0.01249, 0.6405, 0.04349, 0.6618, 0.01578, 0.7145, 0.2778, 0.7375, 0.3136, 0.7174, 0.3206, 0.7405, 0.5389, 0.8033, 0.522, 0.7477, 0.5578, 0.7275, 0.06265, 0.7174, 0.02371, 0.7375, 0.01578, 0.7145, 0.2778, 0.6687, 0.3136, 0.689, 0.3136, 0.7174, 0.522, 0.7477, 0.522, 0.679, 0.5578, 0.699, 0.06265, 0.7174, 0.06265, 0.7861, 0.02371, 0.7659, 0.9534, 0.6107, 0.9771, 0.6173, 0.9771, 0.7778, 0.8268, 0.8033, 0.8047, 0.7938, 0.8137, 0.7126, 0.9681, 0.5212, 0.9771, 0.6173, 0.9534, 0.6107, 0.7473, 0.5148, 0.7495, 0.5944, 0.7264, 0.5821, 0.9873, 0.2314, 0.9591, 0.2275, 0.9688, 0.1652, 0.8787, 0.8018, 0.8551, 0.8063, 0.864, 0.7123, 0.9162, 0.5197, 0.9252, 0.608, 0.9031, 0.6104, 0.6728, 0.5167, 0.6956, 0.5082, 0.698, 0.581, 0.8551, 0.8063, 0.8268, 0.8033, 0.8358, 0.715, 0.9445, 0.5167, 0.9534, 0.6107, 0.9252, 0.608, 0.861, 0.5502, 0.8291, 0.5467, 0.8347, 0.5253, 0.7264, 0.5821, 0.7495, 0.5944, 0.7492, 0.7435, 0.9688, 0.1652, 0.9653, 0.002951, 0.997, 0.00744, 0.864, 0.7123, 0.861, 0.5502, 0.8877, 0.5452, 0.9031, 0.6104, 0.9252, 0.608, 0.9185, 0.7763, 0.9445, 0.1747, 0.9379, 0.0116, 0.9653, 0.002951, 0.8358, 0.715, 0.8291, 0.5467, 0.861, 0.5502, 0.9252, 0.608, 0.9534, 0.6107, 0.9504, 0.7727, 0.698, 0.581, 0.7264, 0.5821, 0.723, 0.7353, 0.8137, 0.7126, 0.8041, 0.536, 0.8291, 0.5467, 0.6742, 0.7656, 0.6948, 0.758, 0.7204, 0.7573, 0.7204, 0.7573, 0.7413, 0.7639, 0.6742, 0.7656, 0.7413, 0.7639, 0.7495, 0.7751, 0.6742, 0.7656, 0.7495, 0.7751, 0.7419, 0.7868, 0.6748, 0.7886, 0.7419, 0.7868, 0.7213, 0.7945, 0.6748, 0.7886, 0.7213, 0.7945, 0.6957, 0.7952, 0.6748, 0.7886, 0.6748, 0.7886, 0.6666, 0.7773, 0.7495, 0.7751, 0.9504, 0.7727, 0.9496, 0.7949, 0.9241, 0.7977, 0.723, 0.7353, 0.7204, 0.7573, 0.6948, 0.758, 0.8041, 0.536, 0.8148, 0.5167, 0.8347, 0.5253, 0.9504, 0.7727, 0.9771, 0.7778, 0.9709, 0.799, 0.7492, 0.7435, 0.7413, 0.7639, 0.7204, 0.7573, 0.6652, 0.7457, 0.6742, 0.7656, 0.6666, 0.7773, 0.861, 0.5502, 0.8602, 0.528, 0.8815, 0.524, 0.9185, 0.7763, 0.9241, 0.7977, 0.9042, 0.8063, 0.691, 0.7361, 0.6948, 0.758, 0.6742, 0.7656])
me_cylinder.materials.append(mat_mushroom)
me_cylinder.use_remesh_preserve_volume = False
me_cylinder.use_remesh_preserve_attributes = False
me_cylinder.use_mirror_vertex_groups = False
me_cylinder.update()

# ---- objects
ob_camera = bpy.data.objects.new('Camera', cam_camera)
ob_sun = bpy.data.objects.new('Sun', light_sun)
ob_mushroom = bpy.data.objects.new('Mushroom', me_cylinder)

# ---- transforms, parenting, visibility, modifiers, constraints
ob_camera.location = (-1.908, 1.451e-08, 1.295)
ob_camera.rotation_euler = (1.309, -6.687e-08, -1.571)
ob_camera.lineart.crease_threshold = 0.0
ob_sun.location = (0.0, 5.0, 5.0)
ob_sun.rotation_euler = (-0.3014, -0.4646, -0.1639)
ob_sun.lineart.crease_threshold = 0.0
ob_mushroom.location = (0.0, 0.0, 0.0)
ob_mushroom.lineart.crease_threshold = 0.0

# ---- collection membership
col_collection.objects.link(ob_camera)
col_collection.objects.link(ob_sun)
col_collection.objects.link(ob_mushroom)

# ---- scene / render settings (as saved in the file)
scene.camera = ob_camera
scene.frame_start = 1; scene.frame_end = 250; scene.frame_set(0)
scene.render.engine = 'CYCLES'
scene.render.resolution_x = 256
scene.render.resolution_y = 256
scene.render.film_transparent = True
scene.cycles.use_denoising = False
scene.cycles.samples = 128
scene.cycles.sampling_pattern = 'TABULATED_SOBOL'
scene.cycles.use_adaptive_sampling = False
scene.cycles.use_light_tree = False
scene.cycles.bake_type = 'DIFFUSE'
scene.view_settings.view_transform = 'Filmic'
bpy.context.view_layer.update()
